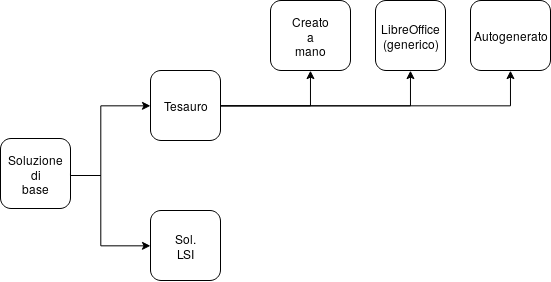

The diagram above was exported from draw.io. Its source (the exported page's mxGraphModel, read from the mxfile embedded in the PNG):
<mxGraphModel dx="934" dy="535" grid="1" gridSize="10" guides="1" tooltips="1" connect="1" arrows="1" fold="1" page="1" pageScale="1" pageWidth="600" pageHeight="310" math="0" shadow="0" extFonts="Alegreya Sans SC^https://fonts.googleapis.com/css?family=Alegreya+Sans+SC">
  <root>
    <mxCell id="0" />
    <mxCell id="1" parent="0" />
    <mxCell id="swwZUOGKisMnUzQ0dXJ1-4" value="" style="rounded=1;whiteSpace=wrap;html=1;" vertex="1" parent="1">
      <mxGeometry x="25" y="148" width="70" height="70" as="geometry" />
    </mxCell>
    <mxCell id="swwZUOGKisMnUzQ0dXJ1-10" style="edgeStyle=orthogonalEdgeStyle;rounded=0;orthogonalLoop=1;jettySize=auto;html=1;exitX=1;exitY=0.5;exitDx=0;exitDy=0;entryX=0;entryY=0.5;entryDx=0;entryDy=0;" edge="1" parent="1" source="swwZUOGKisMnUzQ0dXJ1-5" target="swwZUOGKisMnUzQ0dXJ1-8">
      <mxGeometry relative="1" as="geometry">
        <Array as="points">
          <mxPoint x="125" y="185" />
          <mxPoint x="125" y="115" />
        </Array>
      </mxGeometry>
    </mxCell>
    <mxCell id="swwZUOGKisMnUzQ0dXJ1-11" style="edgeStyle=orthogonalEdgeStyle;rounded=0;orthogonalLoop=1;jettySize=auto;html=1;entryX=0;entryY=0.5;entryDx=0;entryDy=0;" edge="1" parent="1" source="swwZUOGKisMnUzQ0dXJ1-5" target="swwZUOGKisMnUzQ0dXJ1-7">
      <mxGeometry relative="1" as="geometry">
        <Array as="points">
          <mxPoint x="125" y="185" />
          <mxPoint x="125" y="255" />
        </Array>
      </mxGeometry>
    </mxCell>
    <mxCell id="swwZUOGKisMnUzQ0dXJ1-5" value="Soluzione&lt;br&gt;di&lt;br&gt;base" style="text;html=1;strokeColor=none;fillColor=none;align=center;verticalAlign=middle;whiteSpace=wrap;rounded=0;" vertex="1" parent="1">
      <mxGeometry x="25" y="148" width="70" height="70" as="geometry" />
    </mxCell>
    <mxCell id="swwZUOGKisMnUzQ0dXJ1-6" value="" style="rounded=1;whiteSpace=wrap;html=1;" vertex="1" parent="1">
      <mxGeometry x="175" y="220" width="70" height="70" as="geometry" />
    </mxCell>
    <mxCell id="swwZUOGKisMnUzQ0dXJ1-7" value="Sol.&lt;br&gt;LSI&lt;br&gt; " style="text;html=1;strokeColor=none;fillColor=none;align=center;verticalAlign=middle;whiteSpace=wrap;rounded=0;" vertex="1" parent="1">
      <mxGeometry x="175" y="220" width="70" height="70" as="geometry" />
    </mxCell>
    <mxCell id="swwZUOGKisMnUzQ0dXJ1-15" style="edgeStyle=orthogonalEdgeStyle;rounded=0;orthogonalLoop=1;jettySize=auto;html=1;entryX=0.5;entryY=1;entryDx=0;entryDy=0;" edge="1" parent="1" source="swwZUOGKisMnUzQ0dXJ1-8" target="swwZUOGKisMnUzQ0dXJ1-13">
      <mxGeometry relative="1" as="geometry" />
    </mxCell>
    <mxCell id="swwZUOGKisMnUzQ0dXJ1-16" style="edgeStyle=orthogonalEdgeStyle;rounded=0;orthogonalLoop=1;jettySize=auto;html=1;exitX=1;exitY=0.5;exitDx=0;exitDy=0;entryX=0.5;entryY=1;entryDx=0;entryDy=0;" edge="1" parent="1" source="swwZUOGKisMnUzQ0dXJ1-8" target="swwZUOGKisMnUzQ0dXJ1-12">
      <mxGeometry relative="1" as="geometry" />
    </mxCell>
    <mxCell id="swwZUOGKisMnUzQ0dXJ1-17" style="edgeStyle=orthogonalEdgeStyle;rounded=0;orthogonalLoop=1;jettySize=auto;html=1;exitX=1;exitY=0.5;exitDx=0;exitDy=0;entryX=0.5;entryY=1;entryDx=0;entryDy=0;" edge="1" parent="1" source="swwZUOGKisMnUzQ0dXJ1-8" target="swwZUOGKisMnUzQ0dXJ1-14">
      <mxGeometry relative="1" as="geometry" />
    </mxCell>
    <mxCell id="swwZUOGKisMnUzQ0dXJ1-8" value="Tesauro" style="rounded=1;whiteSpace=wrap;html=1;shadow=0;" vertex="1" parent="1">
      <mxGeometry x="175" y="80" width="70" height="70" as="geometry" />
    </mxCell>
    <mxCell id="swwZUOGKisMnUzQ0dXJ1-12" value="LibreOffice&lt;br&gt;(generico)" style="rounded=1;whiteSpace=wrap;html=1;shadow=0;" vertex="1" parent="1">
      <mxGeometry x="400" y="10" width="70" height="70" as="geometry" />
    </mxCell>
    <mxCell id="swwZUOGKisMnUzQ0dXJ1-13" value="Creato&lt;br&gt;a&lt;br&gt;mano" style="rounded=1;whiteSpace=wrap;html=1;shadow=0;" vertex="1" parent="1">
      <mxGeometry x="295" y="10" width="80" height="70" as="geometry" />
    </mxCell>
    <mxCell id="swwZUOGKisMnUzQ0dXJ1-14" value="Autogenerato" style="rounded=1;whiteSpace=wrap;html=1;shadow=0;" vertex="1" parent="1">
      <mxGeometry x="495" y="10" width="80" height="70" as="geometry" />
    </mxCell>
  </root>
</mxGraphModel>